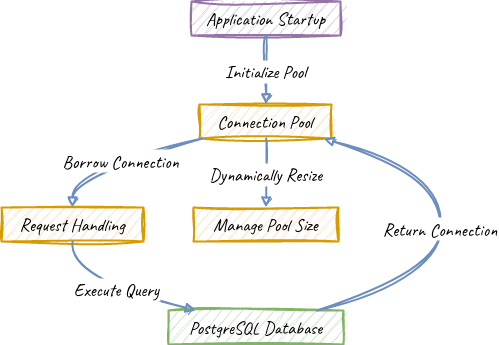

The diagram above was exported from draw.io. Its source (the exported page's mxGraphModel, read from the mxfile embedded in the PNG):
<mxGraphModel dx="1434" dy="790" grid="1" gridSize="10" guides="1" tooltips="1" connect="1" arrows="1" fold="1" page="1" pageScale="1" pageWidth="850" pageHeight="1100" math="0" shadow="0">
  <root>
    <mxCell id="0" />
    <mxCell id="1" parent="0" />
    <mxCell id="aZ8gZ1cnMN6a7x8zFbZf-1" value="Application Startup" style="whiteSpace=wrap;strokeWidth=2;sketch=1;curveFitting=1;jiggle=2;fontFamily=Caveat;fontSource=https%3A%2F%2Ffonts.googleapis.com%2Fcss%3Ffamily%3DCaveat;fontSize=18;fillColor=#e1d5e7;strokeColor=#9673a6;" vertex="1" parent="1">
      <mxGeometry x="210" y="20" width="149" height="34" as="geometry" />
    </mxCell>
    <mxCell id="aZ8gZ1cnMN6a7x8zFbZf-2" value="Connection Pool" style="whiteSpace=wrap;strokeWidth=2;sketch=1;curveFitting=1;jiggle=2;fontFamily=Caveat;fontSource=https%3A%2F%2Ffonts.googleapis.com%2Fcss%3Ffamily%3DCaveat;fontSize=18;fillColor=#ffe6cc;strokeColor=#d79b00;" vertex="1" parent="1">
      <mxGeometry x="218" y="123" width="132" height="34" as="geometry" />
    </mxCell>
    <mxCell id="aZ8gZ1cnMN6a7x8zFbZf-3" value="Request Handling" style="whiteSpace=wrap;strokeWidth=2;sketch=1;curveFitting=1;jiggle=2;fontFamily=Caveat;fontSource=https%3A%2F%2Ffonts.googleapis.com%2Fcss%3Ffamily%3DCaveat;fontSize=18;fillColor=#ffe6cc;strokeColor=#d79b00;" vertex="1" parent="1">
      <mxGeometry x="20" y="226" width="142" height="34" as="geometry" />
    </mxCell>
    <mxCell id="aZ8gZ1cnMN6a7x8zFbZf-4" value="PostgreSQL Database" style="whiteSpace=wrap;strokeWidth=2;sketch=1;curveFitting=1;jiggle=2;fontFamily=Caveat;fontSource=https%3A%2F%2Ffonts.googleapis.com%2Fcss%3Ffamily%3DCaveat;fontSize=18;fillColor=#d5e8d4;strokeColor=#82b366;" vertex="1" parent="1">
      <mxGeometry x="187" y="329" width="175" height="34" as="geometry" />
    </mxCell>
    <mxCell id="aZ8gZ1cnMN6a7x8zFbZf-5" value="Manage Pool Size" style="whiteSpace=wrap;strokeWidth=2;sketch=1;curveFitting=1;jiggle=2;fontFamily=Caveat;fontSource=https%3A%2F%2Ffonts.googleapis.com%2Fcss%3Ffamily%3DCaveat;fontSize=18;fillColor=#ffe6cc;strokeColor=#d79b00;" vertex="1" parent="1">
      <mxGeometry x="212" y="226" width="145" height="34" as="geometry" />
    </mxCell>
    <mxCell id="aZ8gZ1cnMN6a7x8zFbZf-6" value="Initialize Pool" style="curved=1;startArrow=none;endArrow=block;exitX=0.5008948409317324;exitY=1;entryX=0.5047979643850615;entryY=0;rounded=0;sketch=1;curveFitting=1;jiggle=2;strokeWidth=2;fontFamily=Caveat;fontSource=https%3A%2F%2Ffonts.googleapis.com%2Fcss%3Ffamily%3DCaveat;fontSize=18;fillColor=#dae8fc;strokeColor=#6c8ebf;" edge="1" parent="1" source="aZ8gZ1cnMN6a7x8zFbZf-1" target="aZ8gZ1cnMN6a7x8zFbZf-2">
      <mxGeometry relative="1" as="geometry">
        <Array as="points" />
      </mxGeometry>
    </mxCell>
    <mxCell id="aZ8gZ1cnMN6a7x8zFbZf-7" value="Borrow Connection" style="curved=1;startArrow=none;endArrow=block;exitX=0.020822286535691258;exitY=1;entryX=0.5007042146064866;entryY=0;rounded=0;sketch=1;curveFitting=1;jiggle=2;strokeWidth=2;fontFamily=Caveat;fontSource=https%3A%2F%2Ffonts.googleapis.com%2Fcss%3Ffamily%3DCaveat;fontSize=18;fillColor=#dae8fc;strokeColor=#6c8ebf;" edge="1" parent="1" source="aZ8gZ1cnMN6a7x8zFbZf-2" target="aZ8gZ1cnMN6a7x8zFbZf-3">
      <mxGeometry relative="1" as="geometry">
        <Array as="points">
          <mxPoint x="91" y="192" />
        </Array>
      </mxGeometry>
    </mxCell>
    <mxCell id="aZ8gZ1cnMN6a7x8zFbZf-8" value="Execute Query" style="curved=1;startArrow=none;endArrow=block;exitX=0.5007042146064866;exitY=1;entryX=0.1557489530058079;entryY=0;rounded=0;sketch=1;curveFitting=1;jiggle=2;strokeWidth=2;fontFamily=Caveat;fontSource=https%3A%2F%2Ffonts.googleapis.com%2Fcss%3Ffamily%3DCaveat;fontSize=18;fillColor=#dae8fc;strokeColor=#6c8ebf;" edge="1" parent="1" source="aZ8gZ1cnMN6a7x8zFbZf-3" target="aZ8gZ1cnMN6a7x8zFbZf-4">
      <mxGeometry relative="1" as="geometry">
        <Array as="points">
          <mxPoint x="91" y="295" />
        </Array>
      </mxGeometry>
    </mxCell>
    <mxCell id="aZ8gZ1cnMN6a7x8zFbZf-9" value="Return Connection" style="curved=1;startArrow=none;endArrow=block;exitX=0.8492986544160671;exitY=0;entryX=0.9403010573447468;entryY=1;rounded=0;sketch=1;curveFitting=1;jiggle=2;strokeWidth=2;fontFamily=Caveat;fontSource=https%3A%2F%2Ffonts.googleapis.com%2Fcss%3Ffamily%3DCaveat;fontSize=18;fillColor=#dae8fc;strokeColor=#6c8ebf;" edge="1" parent="1" source="aZ8gZ1cnMN6a7x8zFbZf-4" target="aZ8gZ1cnMN6a7x8zFbZf-2">
      <mxGeometry relative="1" as="geometry">
        <Array as="points">
          <mxPoint x="459" y="295" />
          <mxPoint x="459" y="192" />
        </Array>
      </mxGeometry>
    </mxCell>
    <mxCell id="aZ8gZ1cnMN6a7x8zFbZf-10" value="Dynamically Resize" style="curved=1;startArrow=none;endArrow=block;exitX=0.5047979643850615;exitY=1;entryX=0.5009195261988146;entryY=0;rounded=0;sketch=1;curveFitting=1;jiggle=2;strokeWidth=2;fontFamily=Caveat;fontSource=https%3A%2F%2Ffonts.googleapis.com%2Fcss%3Ffamily%3DCaveat;fontSize=18;fillColor=#dae8fc;strokeColor=#6c8ebf;" edge="1" parent="1" source="aZ8gZ1cnMN6a7x8zFbZf-2" target="aZ8gZ1cnMN6a7x8zFbZf-5">
      <mxGeometry relative="1" as="geometry">
        <Array as="points" />
      </mxGeometry>
    </mxCell>
  </root>
</mxGraphModel>